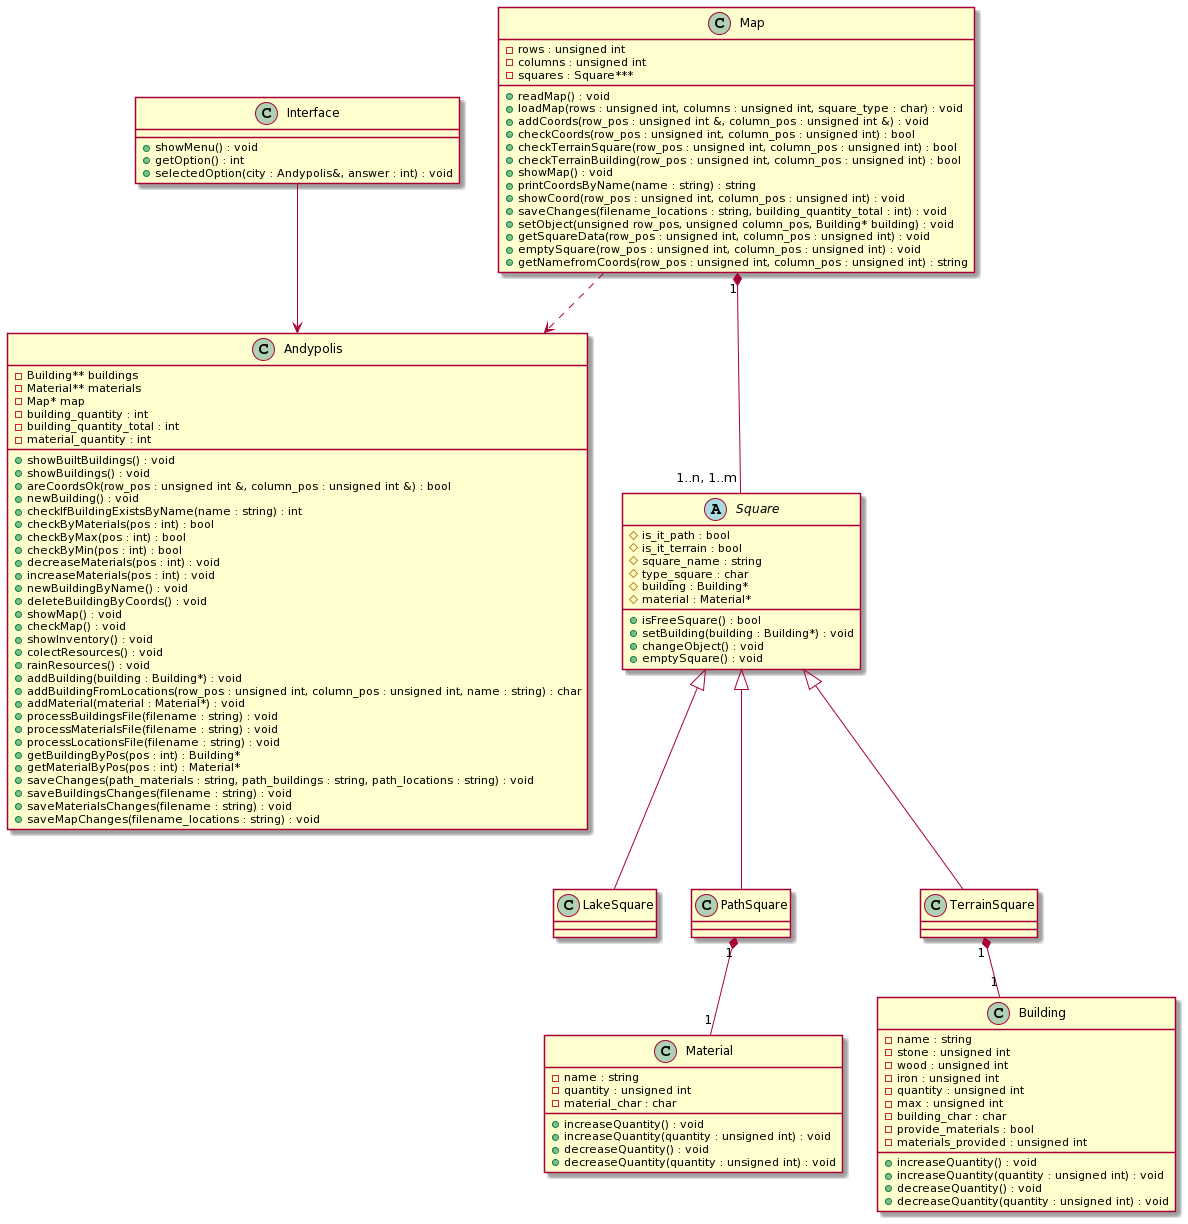

The diagram above was rendered by PlantUML. Its source (embedded in the PNG):
@startuml
class Andypolis {
 - Building** buildings
 - Material** materials
 - Map* map
 - building_quantity : int 
 - building_quantity_total : int 
 - material_quantity : int 
 + showBuiltBuildings() : void
 + showBuildings() : void
 + areCoordsOk(row_pos : unsigned int &, column_pos : unsigned int &) : bool
 + newBuilding() : void
 + checkIfBuildingExistsByName(name : string) : int 
 + checkByMaterials(pos : int) : bool
 + checkByMax(pos : int) : bool
 + checkByMin(pos : int) : bool
 + decreaseMaterials(pos : int) : void
 + increaseMaterials(pos : int) : void
 + newBuildingByName() : void
 + deleteBuildingByCoords() : void
 + showMap() : void
 + checkMap() : void
 + showInventory() : void
 + colectResources() : void
 + rainResources() : void
 + addBuilding(building : Building*) : void
 + addBuildingFromLocations(row_pos : unsigned int, column_pos : unsigned int, name : string) : char
 + addMaterial(material : Material*) : void
 + processBuildingsFile(filename : string) : void
 + processMaterialsFile(filename : string) : void
 + processLocationsFile(filename : string) : void
 + getBuildingByPos(pos : int) : Building* 
 + getMaterialByPos(pos : int) : Material* 
 + saveChanges(path_materials : string, path_buildings : string, path_locations : string) : void
 + saveBuildingsChanges(filename : string) : void
 + saveMaterialsChanges(filename : string) : void
 + saveMapChanges(filename_locations : string) : void
}

class Building {
 - name : string 
 - stone : unsigned int 
 - wood : unsigned int 
 - iron : unsigned int 
 - quantity : unsigned int 
 - max : unsigned int 
 - building_char : char 
 - provide_materials : bool 
 - materials_provided : unsigned int
 + increaseQuantity() : void
 + increaseQuantity(quantity : unsigned int) : void
 + decreaseQuantity() : void
 + decreaseQuantity(quantity : unsigned int) : void
}

class Interface {
 + showMenu() : void
 + getOption() : int 
 + selectedOption(city : Andypolis&, answer : int) : void
}

abstract class Square {
 # is_it_path : bool
 # is_it_terrain : bool
 # square_name : string
 # type_square : char
 # building : Building*
 # material : Material*
 + isFreeSquare() : bool
 + setBuilding(building : Building*) : void
 + changeObject() : void
 + emptySquare() : void
}

class LakeSquare {}
class PathSquare {}
class TerrainSquare {}

class Material {
 - name : string 
 - quantity : unsigned int 
 - material_char : char 
 + increaseQuantity() : void
 + increaseQuantity(quantity : unsigned int) : void
 + decreaseQuantity() : void
 + decreaseQuantity(quantity : unsigned int) : void
}

class Map {
 - rows : unsigned int
 - columns : unsigned int
 - squares : Square***    
 + readMap() : void
 + loadMap(rows : unsigned int, columns : unsigned int, square_type : char) : void
 + addCoords(row_pos : unsigned int &, column_pos : unsigned int &) : void
 + checkCoords(row_pos : unsigned int, column_pos : unsigned int) : bool
 + checkTerrainSquare(row_pos : unsigned int, column_pos : unsigned int) : bool
 + checkTerrainBuilding(row_pos : unsigned int, column_pos : unsigned int) : bool
 + showMap() : void
 + printCoordsByName(name : string) : string
 + showCoord(row_pos : unsigned int, column_pos : unsigned int) : void
 + saveChanges(filename_locations : string, building_quantity_total : int) : void
 + setObject(unsigned row_pos, unsigned column_pos, Building* building) : void
 + getSquareData(row_pos : unsigned int, column_pos : unsigned int) : void
 + emptySquare(row_pos : unsigned int, column_pos : unsigned int) : void
 + getNamefromCoords(row_pos : unsigned int, column_pos : unsigned int) : string 
}

Interface --> Andypolis
Map ..> Andypolis
Map "1" *-- "1..n, 1..m" Square
Square <|-- LakeSquare
Square <|-- PathSquare
Square <|-- TerrainSquare
TerrainSquare "1" *-- "1" Building
PathSquare "1" *-- "1" Material
@enduml